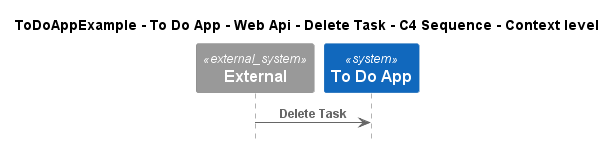

The diagram above was rendered by PlantUML. Its source (embedded in the PNG):
@startuml
!pragma layout smetana
!include ..\..\..\..\..\..\..\.c4s\C4_Sequence.puml

title ToDoAppExample - To Do App - Web Api - Delete Task - C4 Sequence - Context level

System_Ext(C4InterFlow.SoftwareSystems.ExternalSystem, "External", "")
System(ToDoAppExample.SoftwareSystems.ToDoApp, "To Do App", "")

Rel(C4InterFlow.SoftwareSystems.ExternalSystem, ToDoAppExample.SoftwareSystems.ToDoApp, "Delete Task")


@enduml